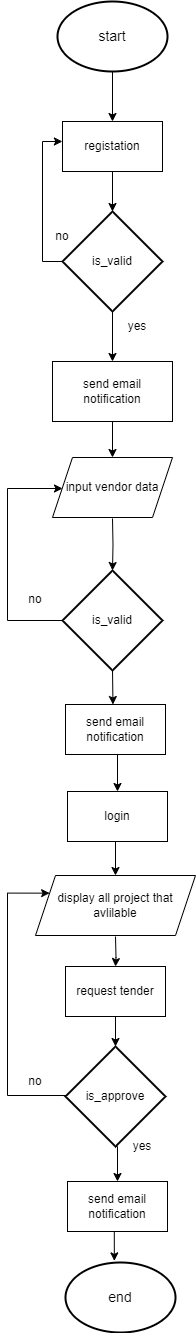

The diagram above was exported from draw.io. Its source (the exported page's mxGraphModel, read from the mxfile embedded in the PNG):
<mxGraphModel dx="1150" dy="490" grid="1" gridSize="10" guides="1" tooltips="1" connect="1" arrows="1" fold="1" page="1" pageScale="1" pageWidth="850" pageHeight="1100" math="0" shadow="0">
  <root>
    <mxCell id="0" />
    <mxCell id="1" parent="0" />
    <mxCell id="TnMfVfcMLOVoVPAsP4_x-17" style="edgeStyle=orthogonalEdgeStyle;rounded=0;orthogonalLoop=1;jettySize=auto;html=1;entryX=0.5;entryY=0;entryDx=0;entryDy=0;" parent="1" source="TnMfVfcMLOVoVPAsP4_x-2" target="TnMfVfcMLOVoVPAsP4_x-3" edge="1">
      <mxGeometry relative="1" as="geometry" />
    </mxCell>
    <mxCell id="TnMfVfcMLOVoVPAsP4_x-2" value="&lt;font style=&quot;font-size: 14px;&quot;&gt;start&lt;/font&gt;" style="strokeWidth=2;html=1;shape=mxgraph.flowchart.start_1;whiteSpace=wrap;" parent="1" vertex="1">
      <mxGeometry x="310" y="80" width="110" height="70" as="geometry" />
    </mxCell>
    <mxCell id="TnMfVfcMLOVoVPAsP4_x-3" value="registation" style="html=1;dashed=0;whiteSpace=wrap;" parent="1" vertex="1">
      <mxGeometry x="315" y="200" width="100" height="50" as="geometry" />
    </mxCell>
    <mxCell id="TnMfVfcMLOVoVPAsP4_x-43" style="edgeStyle=orthogonalEdgeStyle;rounded=0;orthogonalLoop=1;jettySize=auto;html=1;exitX=0.5;exitY=1;exitDx=0;exitDy=0;entryX=0.5;entryY=0;entryDx=0;entryDy=0;" parent="1" source="TnMfVfcMLOVoVPAsP4_x-4" target="TnMfVfcMLOVoVPAsP4_x-42" edge="1">
      <mxGeometry relative="1" as="geometry" />
    </mxCell>
    <mxCell id="TnMfVfcMLOVoVPAsP4_x-4" value="send email notification" style="html=1;dashed=0;whiteSpace=wrap;" parent="1" vertex="1">
      <mxGeometry x="318" y="783" width="100" height="50" as="geometry" />
    </mxCell>
    <mxCell id="TnMfVfcMLOVoVPAsP4_x-20" style="edgeStyle=orthogonalEdgeStyle;rounded=0;orthogonalLoop=1;jettySize=auto;html=1;exitX=0;exitY=0.5;exitDx=0;exitDy=0;exitPerimeter=0;" parent="1" source="TnMfVfcMLOVoVPAsP4_x-6" edge="1">
      <mxGeometry relative="1" as="geometry">
        <mxPoint x="314.88235294117646" y="220" as="targetPoint" />
        <Array as="points">
          <mxPoint x="295" y="340" />
          <mxPoint x="295" y="220" />
        </Array>
      </mxGeometry>
    </mxCell>
    <mxCell id="TnMfVfcMLOVoVPAsP4_x-39" style="edgeStyle=orthogonalEdgeStyle;rounded=0;orthogonalLoop=1;jettySize=auto;html=1;exitX=0.5;exitY=1;exitDx=0;exitDy=0;exitPerimeter=0;entryX=0.5;entryY=0;entryDx=0;entryDy=0;" parent="1" source="TnMfVfcMLOVoVPAsP4_x-6" target="TnMfVfcMLOVoVPAsP4_x-37" edge="1">
      <mxGeometry relative="1" as="geometry" />
    </mxCell>
    <mxCell id="TnMfVfcMLOVoVPAsP4_x-6" value="is_valid" style="strokeWidth=2;html=1;shape=mxgraph.flowchart.decision;whiteSpace=wrap;" parent="1" vertex="1">
      <mxGeometry x="315" y="290" width="100" height="100" as="geometry" />
    </mxCell>
    <mxCell id="TnMfVfcMLOVoVPAsP4_x-7" value="input vendor data" style="shape=parallelogram;perimeter=parallelogramPerimeter;whiteSpace=wrap;html=1;fixedSize=1;" parent="1" vertex="1">
      <mxGeometry x="305" y="536" width="120" height="60" as="geometry" />
    </mxCell>
    <mxCell id="TnMfVfcMLOVoVPAsP4_x-25" style="edgeStyle=orthogonalEdgeStyle;rounded=0;orthogonalLoop=1;jettySize=auto;html=1;exitX=0;exitY=0.5;exitDx=0;exitDy=0;exitPerimeter=0;entryX=0;entryY=0.5;entryDx=0;entryDy=0;" parent="1" source="TnMfVfcMLOVoVPAsP4_x-8" edge="1">
      <mxGeometry relative="1" as="geometry">
        <mxPoint x="315" y="567" as="targetPoint" />
        <Array as="points">
          <mxPoint x="260" y="699" />
          <mxPoint x="260" y="567" />
        </Array>
      </mxGeometry>
    </mxCell>
    <mxCell id="TnMfVfcMLOVoVPAsP4_x-30" style="edgeStyle=orthogonalEdgeStyle;rounded=0;orthogonalLoop=1;jettySize=auto;html=1;exitX=0.5;exitY=1;exitDx=0;exitDy=0;exitPerimeter=0;" parent="1" source="TnMfVfcMLOVoVPAsP4_x-8" edge="1">
      <mxGeometry relative="1" as="geometry">
        <mxPoint x="365.47058823529414" y="783" as="targetPoint" />
      </mxGeometry>
    </mxCell>
    <mxCell id="TnMfVfcMLOVoVPAsP4_x-8" value="is_valid" style="strokeWidth=2;html=1;shape=mxgraph.flowchart.decision;whiteSpace=wrap;" parent="1" vertex="1">
      <mxGeometry x="315" y="649" width="100" height="100" as="geometry" />
    </mxCell>
    <mxCell id="TnMfVfcMLOVoVPAsP4_x-32" style="edgeStyle=orthogonalEdgeStyle;rounded=0;orthogonalLoop=1;jettySize=auto;html=1;exitX=0.5;exitY=1;exitDx=0;exitDy=0;" parent="1" target="TnMfVfcMLOVoVPAsP4_x-11" edge="1">
      <mxGeometry relative="1" as="geometry">
        <mxPoint x="368" y="1014.9999999999998" as="sourcePoint" />
      </mxGeometry>
    </mxCell>
    <mxCell id="TnMfVfcMLOVoVPAsP4_x-10" value="display all project that avlilable" style="shape=parallelogram;perimeter=parallelogramPerimeter;whiteSpace=wrap;html=1;fixedSize=1;" parent="1" vertex="1">
      <mxGeometry x="288" y="954" width="160" height="60" as="geometry" />
    </mxCell>
    <mxCell id="TnMfVfcMLOVoVPAsP4_x-11" value="request tender" style="html=1;dashed=0;whiteSpace=wrap;" parent="1" vertex="1">
      <mxGeometry x="318" y="1045" width="100" height="50" as="geometry" />
    </mxCell>
    <mxCell id="TnMfVfcMLOVoVPAsP4_x-34" style="edgeStyle=orthogonalEdgeStyle;rounded=0;orthogonalLoop=1;jettySize=auto;html=1;exitX=0;exitY=0.5;exitDx=0;exitDy=0;exitPerimeter=0;entryX=0;entryY=0.25;entryDx=0;entryDy=0;" parent="1" source="TnMfVfcMLOVoVPAsP4_x-12" target="TnMfVfcMLOVoVPAsP4_x-10" edge="1">
      <mxGeometry relative="1" as="geometry">
        <Array as="points">
          <mxPoint x="260" y="1174" />
          <mxPoint x="260" y="972" />
        </Array>
      </mxGeometry>
    </mxCell>
    <mxCell id="TnMfVfcMLOVoVPAsP4_x-48" style="edgeStyle=orthogonalEdgeStyle;rounded=0;orthogonalLoop=1;jettySize=auto;html=1;exitX=0.5;exitY=1;exitDx=0;exitDy=0;exitPerimeter=0;entryX=0.5;entryY=0;entryDx=0;entryDy=0;" parent="1" source="TnMfVfcMLOVoVPAsP4_x-12" target="TnMfVfcMLOVoVPAsP4_x-45" edge="1">
      <mxGeometry relative="1" as="geometry" />
    </mxCell>
    <mxCell id="TnMfVfcMLOVoVPAsP4_x-12" value="is_approve" style="strokeWidth=2;html=1;shape=mxgraph.flowchart.decision;whiteSpace=wrap;" parent="1" vertex="1">
      <mxGeometry x="318" y="1125" width="100" height="100" as="geometry" />
    </mxCell>
    <mxCell id="TnMfVfcMLOVoVPAsP4_x-16" value="&lt;font style=&quot;font-size: 14px;&quot;&gt;end&lt;/font&gt;" style="strokeWidth=2;html=1;shape=mxgraph.flowchart.start_1;whiteSpace=wrap;" parent="1" vertex="1">
      <mxGeometry x="318" y="1341" width="110" height="70" as="geometry" />
    </mxCell>
    <mxCell id="TnMfVfcMLOVoVPAsP4_x-18" style="edgeStyle=orthogonalEdgeStyle;rounded=0;orthogonalLoop=1;jettySize=auto;html=1;exitX=0.5;exitY=1;exitDx=0;exitDy=0;entryX=0.5;entryY=0;entryDx=0;entryDy=0;entryPerimeter=0;" parent="1" source="TnMfVfcMLOVoVPAsP4_x-3" target="TnMfVfcMLOVoVPAsP4_x-6" edge="1">
      <mxGeometry relative="1" as="geometry" />
    </mxCell>
    <mxCell id="TnMfVfcMLOVoVPAsP4_x-21" value="no" style="text;html=1;strokeColor=none;fillColor=none;align=center;verticalAlign=middle;whiteSpace=wrap;rounded=0;" parent="1" vertex="1">
      <mxGeometry x="285" y="300" width="60" height="30" as="geometry" />
    </mxCell>
    <mxCell id="TnMfVfcMLOVoVPAsP4_x-23" value="yes" style="text;html=1;strokeColor=none;fillColor=none;align=center;verticalAlign=middle;whiteSpace=wrap;rounded=0;" parent="1" vertex="1">
      <mxGeometry x="360" y="390" width="60" height="30" as="geometry" />
    </mxCell>
    <mxCell id="TnMfVfcMLOVoVPAsP4_x-24" style="edgeStyle=orthogonalEdgeStyle;rounded=0;orthogonalLoop=1;jettySize=auto;html=1;exitX=0.5;exitY=1;exitDx=0;exitDy=0;entryX=0.5;entryY=0;entryDx=0;entryDy=0;entryPerimeter=0;" parent="1" target="TnMfVfcMLOVoVPAsP4_x-8" edge="1">
      <mxGeometry relative="1" as="geometry">
        <mxPoint x="365" y="597" as="sourcePoint" />
      </mxGeometry>
    </mxCell>
    <mxCell id="TnMfVfcMLOVoVPAsP4_x-26" value="no" style="text;html=1;strokeColor=none;fillColor=none;align=center;verticalAlign=middle;whiteSpace=wrap;rounded=0;" parent="1" vertex="1">
      <mxGeometry x="258" y="663" width="60" height="30" as="geometry" />
    </mxCell>
    <mxCell id="TnMfVfcMLOVoVPAsP4_x-33" style="edgeStyle=orthogonalEdgeStyle;rounded=0;orthogonalLoop=1;jettySize=auto;html=1;exitX=0.5;exitY=1;exitDx=0;exitDy=0;entryX=0.5;entryY=0;entryDx=0;entryDy=0;entryPerimeter=0;" parent="1" source="TnMfVfcMLOVoVPAsP4_x-11" target="TnMfVfcMLOVoVPAsP4_x-12" edge="1">
      <mxGeometry relative="1" as="geometry" />
    </mxCell>
    <mxCell id="TnMfVfcMLOVoVPAsP4_x-35" value="no" style="text;html=1;strokeColor=none;fillColor=none;align=center;verticalAlign=middle;whiteSpace=wrap;rounded=0;" parent="1" vertex="1">
      <mxGeometry x="258" y="1145" width="60" height="30" as="geometry" />
    </mxCell>
    <mxCell id="TnMfVfcMLOVoVPAsP4_x-41" style="edgeStyle=orthogonalEdgeStyle;rounded=0;orthogonalLoop=1;jettySize=auto;html=1;exitX=0.5;exitY=1;exitDx=0;exitDy=0;" parent="1" source="TnMfVfcMLOVoVPAsP4_x-37" target="TnMfVfcMLOVoVPAsP4_x-7" edge="1">
      <mxGeometry relative="1" as="geometry" />
    </mxCell>
    <mxCell id="TnMfVfcMLOVoVPAsP4_x-37" value="send email notification" style="rounded=0;whiteSpace=wrap;html=1;" parent="1" vertex="1">
      <mxGeometry x="305" y="440" width="120" height="60" as="geometry" />
    </mxCell>
    <mxCell id="TnMfVfcMLOVoVPAsP4_x-44" style="edgeStyle=orthogonalEdgeStyle;rounded=0;orthogonalLoop=1;jettySize=auto;html=1;exitX=0.5;exitY=1;exitDx=0;exitDy=0;entryX=0.5;entryY=0;entryDx=0;entryDy=0;" parent="1" source="TnMfVfcMLOVoVPAsP4_x-42" target="TnMfVfcMLOVoVPAsP4_x-10" edge="1">
      <mxGeometry relative="1" as="geometry" />
    </mxCell>
    <mxCell id="TnMfVfcMLOVoVPAsP4_x-42" value="login" style="html=1;dashed=0;whiteSpace=wrap;" parent="1" vertex="1">
      <mxGeometry x="320" y="870" width="100" height="50" as="geometry" />
    </mxCell>
    <mxCell id="TnMfVfcMLOVoVPAsP4_x-45" value="send email notification" style="html=1;dashed=0;whiteSpace=wrap;" parent="1" vertex="1">
      <mxGeometry x="320" y="1260" width="100" height="50" as="geometry" />
    </mxCell>
    <mxCell id="TnMfVfcMLOVoVPAsP4_x-50" style="edgeStyle=orthogonalEdgeStyle;rounded=0;orthogonalLoop=1;jettySize=auto;html=1;exitX=0.5;exitY=1;exitDx=0;exitDy=0;entryX=0.444;entryY=-0.023;entryDx=0;entryDy=0;entryPerimeter=0;" parent="1" source="TnMfVfcMLOVoVPAsP4_x-45" target="TnMfVfcMLOVoVPAsP4_x-16" edge="1">
      <mxGeometry relative="1" as="geometry" />
    </mxCell>
    <mxCell id="TnMfVfcMLOVoVPAsP4_x-51" value="yes" style="text;html=1;strokeColor=none;fillColor=none;align=center;verticalAlign=middle;whiteSpace=wrap;rounded=0;" parent="1" vertex="1">
      <mxGeometry x="365" y="1210" width="60" height="30" as="geometry" />
    </mxCell>
  </root>
</mxGraphModel>